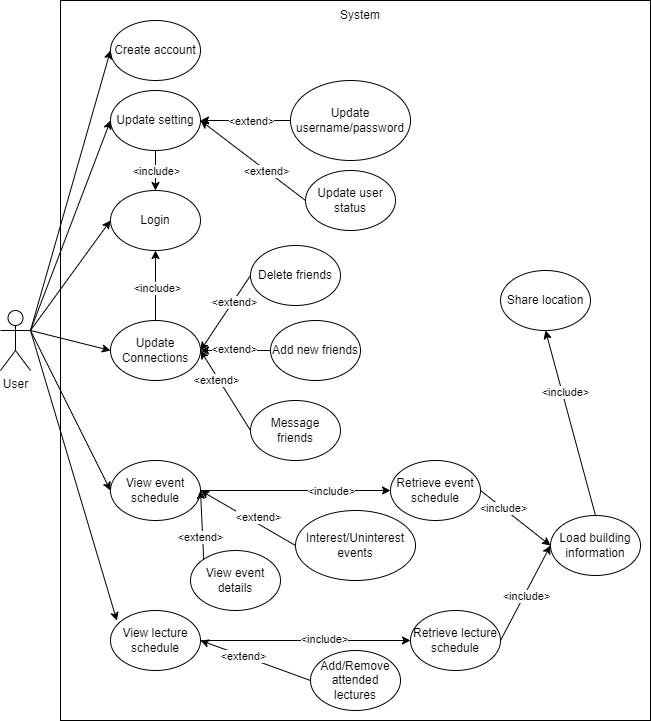

The diagram above was exported from draw.io. Its source (the exported page's mxGraphModel, read from the mxfile embedded in the PNG):
<mxGraphModel dx="952" dy="498" grid="1" gridSize="10" guides="1" tooltips="1" connect="1" arrows="1" fold="1" page="1" pageScale="1" pageWidth="850" pageHeight="1100" math="0" shadow="0">
  <root>
    <mxCell id="0" />
    <mxCell id="1" parent="0" />
    <mxCell id="ExYnGLR11kZe-QAl5hnO-1" value="User" style="shape=umlActor;verticalLabelPosition=bottom;verticalAlign=top;html=1;outlineConnect=0;" vertex="1" parent="1">
      <mxGeometry x="130" y="410" width="30" height="60" as="geometry" />
    </mxCell>
    <mxCell id="ExYnGLR11kZe-QAl5hnO-4" value="" style="rounded=0;whiteSpace=wrap;html=1;" vertex="1" parent="1">
      <mxGeometry x="190" y="100" width="590" height="720" as="geometry" />
    </mxCell>
    <mxCell id="ExYnGLR11kZe-QAl5hnO-5" value="System" style="text;html=1;strokeColor=none;fillColor=none;align=center;verticalAlign=middle;whiteSpace=wrap;rounded=0;" vertex="1" parent="1">
      <mxGeometry x="460" y="100" width="60" height="30" as="geometry" />
    </mxCell>
    <mxCell id="ExYnGLR11kZe-QAl5hnO-6" value="Update user status" style="ellipse;whiteSpace=wrap;html=1;" vertex="1" parent="1">
      <mxGeometry x="435" y="270" width="90" height="60" as="geometry" />
    </mxCell>
    <mxCell id="ExYnGLR11kZe-QAl5hnO-53" style="edgeStyle=orthogonalEdgeStyle;rounded=0;orthogonalLoop=1;jettySize=auto;html=1;exitX=1;exitY=0.5;exitDx=0;exitDy=0;entryX=0;entryY=0.5;entryDx=0;entryDy=0;" edge="1" parent="1" source="ExYnGLR11kZe-QAl5hnO-7" target="ExYnGLR11kZe-QAl5hnO-20">
      <mxGeometry relative="1" as="geometry" />
    </mxCell>
    <mxCell id="ExYnGLR11kZe-QAl5hnO-54" value="&amp;lt;include&amp;gt;" style="edgeLabel;html=1;align=center;verticalAlign=middle;resizable=0;points=[];" vertex="1" connectable="0" parent="ExYnGLR11kZe-QAl5hnO-53">
      <mxGeometry x="0.2042" y="-3" relative="1" as="geometry">
        <mxPoint x="16" y="-3" as="offset" />
      </mxGeometry>
    </mxCell>
    <mxCell id="ExYnGLR11kZe-QAl5hnO-7" value="View event schedule" style="ellipse;whiteSpace=wrap;html=1;" vertex="1" parent="1">
      <mxGeometry x="240" y="560" width="90" height="60" as="geometry" />
    </mxCell>
    <mxCell id="ExYnGLR11kZe-QAl5hnO-8" value="View lecture schedule" style="ellipse;whiteSpace=wrap;html=1;" vertex="1" parent="1">
      <mxGeometry x="240" y="710" width="90" height="60" as="geometry" />
    </mxCell>
    <mxCell id="ExYnGLR11kZe-QAl5hnO-9" value="Add new friends" style="ellipse;whiteSpace=wrap;html=1;" vertex="1" parent="1">
      <mxGeometry x="400" y="420" width="90" height="60" as="geometry" />
    </mxCell>
    <mxCell id="ExYnGLR11kZe-QAl5hnO-10" value="Delete friends" style="ellipse;whiteSpace=wrap;html=1;" vertex="1" parent="1">
      <mxGeometry x="380" y="345" width="90" height="60" as="geometry" />
    </mxCell>
    <mxCell id="ExYnGLR11kZe-QAl5hnO-11" value="Login" style="ellipse;whiteSpace=wrap;html=1;" vertex="1" parent="1">
      <mxGeometry x="240" y="290" width="90" height="60" as="geometry" />
    </mxCell>
    <mxCell id="ExYnGLR11kZe-QAl5hnO-12" value="Create account" style="ellipse;whiteSpace=wrap;html=1;" vertex="1" parent="1">
      <mxGeometry x="240" y="120" width="90" height="60" as="geometry" />
    </mxCell>
    <mxCell id="ExYnGLR11kZe-QAl5hnO-36" value="" style="edgeStyle=orthogonalEdgeStyle;rounded=0;orthogonalLoop=1;jettySize=auto;html=1;" edge="1" parent="1" source="ExYnGLR11kZe-QAl5hnO-13" target="ExYnGLR11kZe-QAl5hnO-11">
      <mxGeometry relative="1" as="geometry" />
    </mxCell>
    <mxCell id="ExYnGLR11kZe-QAl5hnO-37" value="&amp;lt;include&amp;gt;" style="edgeLabel;html=1;align=center;verticalAlign=middle;resizable=0;points=[];" vertex="1" connectable="0" parent="ExYnGLR11kZe-QAl5hnO-36">
      <mxGeometry x="-0.49" relative="1" as="geometry">
        <mxPoint y="10" as="offset" />
      </mxGeometry>
    </mxCell>
    <mxCell id="ExYnGLR11kZe-QAl5hnO-13" value="Update setting" style="ellipse;whiteSpace=wrap;html=1;" vertex="1" parent="1">
      <mxGeometry x="240" y="190" width="90" height="60" as="geometry" />
    </mxCell>
    <mxCell id="ExYnGLR11kZe-QAl5hnO-30" style="edgeStyle=orthogonalEdgeStyle;rounded=0;orthogonalLoop=1;jettySize=auto;html=1;exitX=0;exitY=0.5;exitDx=0;exitDy=0;entryX=1;entryY=0.5;entryDx=0;entryDy=0;" edge="1" parent="1" source="ExYnGLR11kZe-QAl5hnO-14" target="ExYnGLR11kZe-QAl5hnO-13">
      <mxGeometry relative="1" as="geometry" />
    </mxCell>
    <mxCell id="ExYnGLR11kZe-QAl5hnO-31" value="&amp;lt;extend&amp;gt;" style="edgeLabel;html=1;align=center;verticalAlign=middle;resizable=0;points=[];" vertex="1" connectable="0" parent="ExYnGLR11kZe-QAl5hnO-30">
      <mxGeometry x="0.28" y="-2" relative="1" as="geometry">
        <mxPoint x="18" y="2" as="offset" />
      </mxGeometry>
    </mxCell>
    <mxCell id="ExYnGLR11kZe-QAl5hnO-14" value="Update username/password" style="ellipse;whiteSpace=wrap;html=1;" vertex="1" parent="1">
      <mxGeometry x="420" y="180" width="120" height="80" as="geometry" />
    </mxCell>
    <mxCell id="ExYnGLR11kZe-QAl5hnO-15" value="View event details" style="ellipse;whiteSpace=wrap;html=1;" vertex="1" parent="1">
      <mxGeometry x="320" y="650" width="90" height="60" as="geometry" />
    </mxCell>
    <mxCell id="ExYnGLR11kZe-QAl5hnO-16" value="Message friends" style="ellipse;whiteSpace=wrap;html=1;" vertex="1" parent="1">
      <mxGeometry x="380" y="500" width="90" height="60" as="geometry" />
    </mxCell>
    <mxCell id="ExYnGLR11kZe-QAl5hnO-17" value="Share location" style="ellipse;whiteSpace=wrap;html=1;" vertex="1" parent="1">
      <mxGeometry x="630" y="370" width="90" height="60" as="geometry" />
    </mxCell>
    <mxCell id="ExYnGLR11kZe-QAl5hnO-18" value="Interest/Uninterest events" style="ellipse;whiteSpace=wrap;html=1;" vertex="1" parent="1">
      <mxGeometry x="425" y="610" width="120" height="70" as="geometry" />
    </mxCell>
    <mxCell id="ExYnGLR11kZe-QAl5hnO-19" value="Add/Remove attended lectures" style="ellipse;whiteSpace=wrap;html=1;" vertex="1" parent="1">
      <mxGeometry x="440" y="750" width="90" height="60" as="geometry" />
    </mxCell>
    <mxCell id="ExYnGLR11kZe-QAl5hnO-20" value="Retrieve event schedule" style="ellipse;whiteSpace=wrap;html=1;" vertex="1" parent="1">
      <mxGeometry x="520" y="560" width="90" height="60" as="geometry" />
    </mxCell>
    <mxCell id="ExYnGLR11kZe-QAl5hnO-21" value="Retrieve lecture schedule" style="ellipse;whiteSpace=wrap;html=1;" vertex="1" parent="1">
      <mxGeometry x="540" y="710" width="90" height="60" as="geometry" />
    </mxCell>
    <mxCell id="ExYnGLR11kZe-QAl5hnO-38" value="" style="edgeStyle=orthogonalEdgeStyle;rounded=0;orthogonalLoop=1;jettySize=auto;html=1;" edge="1" parent="1" source="ExYnGLR11kZe-QAl5hnO-22" target="ExYnGLR11kZe-QAl5hnO-11">
      <mxGeometry relative="1" as="geometry" />
    </mxCell>
    <mxCell id="ExYnGLR11kZe-QAl5hnO-39" value="&amp;lt;include&amp;gt;" style="edgeLabel;html=1;align=center;verticalAlign=middle;resizable=0;points=[];" vertex="1" connectable="0" parent="ExYnGLR11kZe-QAl5hnO-38">
      <mxGeometry x="-0.06" y="-1" relative="1" as="geometry">
        <mxPoint as="offset" />
      </mxGeometry>
    </mxCell>
    <mxCell id="ExYnGLR11kZe-QAl5hnO-22" value="Update Connections" style="ellipse;whiteSpace=wrap;html=1;" vertex="1" parent="1">
      <mxGeometry x="240" y="420" width="90" height="60" as="geometry" />
    </mxCell>
    <mxCell id="ExYnGLR11kZe-QAl5hnO-23" value="Load building information" style="ellipse;whiteSpace=wrap;html=1;" vertex="1" parent="1">
      <mxGeometry x="680" y="615" width="90" height="60" as="geometry" />
    </mxCell>
    <mxCell id="ExYnGLR11kZe-QAl5hnO-24" value="" style="endArrow=classic;html=1;rounded=0;entryX=0;entryY=0.5;entryDx=0;entryDy=0;exitX=1;exitY=0.3333333333333333;exitDx=0;exitDy=0;exitPerimeter=0;" edge="1" parent="1" source="ExYnGLR11kZe-QAl5hnO-1" target="ExYnGLR11kZe-QAl5hnO-12">
      <mxGeometry width="50" height="50" relative="1" as="geometry">
        <mxPoint x="60" y="270" as="sourcePoint" />
        <mxPoint x="110" y="220" as="targetPoint" />
      </mxGeometry>
    </mxCell>
    <mxCell id="ExYnGLR11kZe-QAl5hnO-26" value="" style="endArrow=classic;html=1;rounded=0;exitX=1;exitY=0.3333333333333333;exitDx=0;exitDy=0;exitPerimeter=0;entryX=0;entryY=0.5;entryDx=0;entryDy=0;" edge="1" parent="1" source="ExYnGLR11kZe-QAl5hnO-1" target="ExYnGLR11kZe-QAl5hnO-13">
      <mxGeometry width="50" height="50" relative="1" as="geometry">
        <mxPoint x="200" y="300" as="sourcePoint" />
        <mxPoint x="250" y="250" as="targetPoint" />
      </mxGeometry>
    </mxCell>
    <mxCell id="ExYnGLR11kZe-QAl5hnO-27" value="" style="endArrow=classic;html=1;rounded=0;entryX=0;entryY=0.5;entryDx=0;entryDy=0;exitX=1;exitY=0.3333333333333333;exitDx=0;exitDy=0;exitPerimeter=0;" edge="1" parent="1" source="ExYnGLR11kZe-QAl5hnO-1" target="ExYnGLR11kZe-QAl5hnO-11">
      <mxGeometry width="50" height="50" relative="1" as="geometry">
        <mxPoint x="160" y="320" as="sourcePoint" />
        <mxPoint x="90" y="420" as="targetPoint" />
      </mxGeometry>
    </mxCell>
    <mxCell id="ExYnGLR11kZe-QAl5hnO-34" value="" style="endArrow=classic;html=1;rounded=0;entryX=1;entryY=0.5;entryDx=0;entryDy=0;exitX=0;exitY=0.5;exitDx=0;exitDy=0;" edge="1" parent="1" source="ExYnGLR11kZe-QAl5hnO-6" target="ExYnGLR11kZe-QAl5hnO-13">
      <mxGeometry width="50" height="50" relative="1" as="geometry">
        <mxPoint x="350" y="330" as="sourcePoint" />
        <mxPoint x="400" y="280" as="targetPoint" />
      </mxGeometry>
    </mxCell>
    <mxCell id="ExYnGLR11kZe-QAl5hnO-35" value="&amp;lt;extend&amp;gt;" style="edgeLabel;html=1;align=center;verticalAlign=middle;resizable=0;points=[];" vertex="1" connectable="0" parent="ExYnGLR11kZe-QAl5hnO-34">
      <mxGeometry x="-0.2491" relative="1" as="geometry">
        <mxPoint y="1" as="offset" />
      </mxGeometry>
    </mxCell>
    <mxCell id="ExYnGLR11kZe-QAl5hnO-40" value="" style="endArrow=classic;html=1;rounded=0;entryX=1;entryY=0.5;entryDx=0;entryDy=0;exitX=0;exitY=0.5;exitDx=0;exitDy=0;" edge="1" parent="1" source="ExYnGLR11kZe-QAl5hnO-10" target="ExYnGLR11kZe-QAl5hnO-22">
      <mxGeometry width="50" height="50" relative="1" as="geometry">
        <mxPoint x="270" y="530" as="sourcePoint" />
        <mxPoint x="320" y="480" as="targetPoint" />
      </mxGeometry>
    </mxCell>
    <mxCell id="ExYnGLR11kZe-QAl5hnO-43" value="&amp;lt;extend&amp;gt;" style="edgeLabel;html=1;align=center;verticalAlign=middle;resizable=0;points=[];" vertex="1" connectable="0" parent="ExYnGLR11kZe-QAl5hnO-40">
      <mxGeometry x="-0.3109" y="1" relative="1" as="geometry">
        <mxPoint as="offset" />
      </mxGeometry>
    </mxCell>
    <mxCell id="ExYnGLR11kZe-QAl5hnO-41" value="" style="endArrow=classic;html=1;rounded=0;entryX=1;entryY=0.5;entryDx=0;entryDy=0;exitX=0;exitY=0.5;exitDx=0;exitDy=0;" edge="1" parent="1" source="ExYnGLR11kZe-QAl5hnO-9" target="ExYnGLR11kZe-QAl5hnO-22">
      <mxGeometry width="50" height="50" relative="1" as="geometry">
        <mxPoint x="393" y="393" as="sourcePoint" />
        <mxPoint x="340" y="430" as="targetPoint" />
      </mxGeometry>
    </mxCell>
    <mxCell id="ExYnGLR11kZe-QAl5hnO-44" value="&amp;lt;extend&amp;gt;" style="edgeLabel;html=1;align=center;verticalAlign=middle;resizable=0;points=[];" vertex="1" connectable="0" parent="ExYnGLR11kZe-QAl5hnO-41">
      <mxGeometry x="0.0671" y="-2" relative="1" as="geometry">
        <mxPoint as="offset" />
      </mxGeometry>
    </mxCell>
    <mxCell id="ExYnGLR11kZe-QAl5hnO-42" value="" style="endArrow=classic;html=1;rounded=0;entryX=1;entryY=0.5;entryDx=0;entryDy=0;exitX=0;exitY=0.5;exitDx=0;exitDy=0;" edge="1" parent="1" source="ExYnGLR11kZe-QAl5hnO-16" target="ExYnGLR11kZe-QAl5hnO-22">
      <mxGeometry width="50" height="50" relative="1" as="geometry">
        <mxPoint x="403" y="403" as="sourcePoint" />
        <mxPoint x="350" y="440" as="targetPoint" />
      </mxGeometry>
    </mxCell>
    <mxCell id="ExYnGLR11kZe-QAl5hnO-45" value="&amp;lt;extend&amp;gt;" style="edgeLabel;html=1;align=center;verticalAlign=middle;resizable=0;points=[];" vertex="1" connectable="0" parent="ExYnGLR11kZe-QAl5hnO-42">
      <mxGeometry x="0.2908" y="2" relative="1" as="geometry">
        <mxPoint as="offset" />
      </mxGeometry>
    </mxCell>
    <mxCell id="ExYnGLR11kZe-QAl5hnO-46" value="" style="endArrow=classic;html=1;rounded=0;exitX=1;exitY=0.3333333333333333;exitDx=0;exitDy=0;exitPerimeter=0;entryX=0;entryY=0.5;entryDx=0;entryDy=0;" edge="1" parent="1" source="ExYnGLR11kZe-QAl5hnO-1" target="ExYnGLR11kZe-QAl5hnO-7">
      <mxGeometry width="50" height="50" relative="1" as="geometry">
        <mxPoint x="60" y="530" as="sourcePoint" />
        <mxPoint x="110" y="480" as="targetPoint" />
      </mxGeometry>
    </mxCell>
    <mxCell id="ExYnGLR11kZe-QAl5hnO-47" value="" style="endArrow=classic;html=1;rounded=0;exitX=1;exitY=0.3333333333333333;exitDx=0;exitDy=0;exitPerimeter=0;entryX=0.071;entryY=0.17;entryDx=0;entryDy=0;entryPerimeter=0;" edge="1" parent="1" source="ExYnGLR11kZe-QAl5hnO-1" target="ExYnGLR11kZe-QAl5hnO-8">
      <mxGeometry width="50" height="50" relative="1" as="geometry">
        <mxPoint x="80" y="610" as="sourcePoint" />
        <mxPoint x="130" y="560" as="targetPoint" />
      </mxGeometry>
    </mxCell>
    <mxCell id="ExYnGLR11kZe-QAl5hnO-50" value="" style="endArrow=classic;html=1;rounded=0;entryX=1;entryY=0.5;entryDx=0;entryDy=0;exitX=0;exitY=0.5;exitDx=0;exitDy=0;" edge="1" parent="1" source="ExYnGLR11kZe-QAl5hnO-18" target="ExYnGLR11kZe-QAl5hnO-7">
      <mxGeometry width="50" height="50" relative="1" as="geometry">
        <mxPoint x="360" y="670" as="sourcePoint" />
        <mxPoint x="410" y="620" as="targetPoint" />
      </mxGeometry>
    </mxCell>
    <mxCell id="ExYnGLR11kZe-QAl5hnO-51" value="&amp;lt;extend&amp;gt;" style="edgeLabel;html=1;align=center;verticalAlign=middle;resizable=0;points=[];" vertex="1" connectable="0" parent="ExYnGLR11kZe-QAl5hnO-50">
      <mxGeometry x="0.3863" y="-1" relative="1" as="geometry">
        <mxPoint x="28" y="10" as="offset" />
      </mxGeometry>
    </mxCell>
    <mxCell id="ExYnGLR11kZe-QAl5hnO-56" value="" style="endArrow=classic;html=1;rounded=0;exitX=1;exitY=0.5;exitDx=0;exitDy=0;entryX=0;entryY=0.5;entryDx=0;entryDy=0;" edge="1" parent="1" source="ExYnGLR11kZe-QAl5hnO-8" target="ExYnGLR11kZe-QAl5hnO-21">
      <mxGeometry width="50" height="50" relative="1" as="geometry">
        <mxPoint x="120" y="740" as="sourcePoint" />
        <mxPoint x="170" y="690" as="targetPoint" />
      </mxGeometry>
    </mxCell>
    <mxCell id="ExYnGLR11kZe-QAl5hnO-58" value="&amp;lt;include&amp;gt;" style="edgeLabel;html=1;align=center;verticalAlign=middle;resizable=0;points=[];" vertex="1" connectable="0" parent="ExYnGLR11kZe-QAl5hnO-56">
      <mxGeometry x="0.2381" y="-4" relative="1" as="geometry">
        <mxPoint x="-7" y="-6" as="offset" />
      </mxGeometry>
    </mxCell>
    <mxCell id="ExYnGLR11kZe-QAl5hnO-60" value="" style="endArrow=classic;html=1;rounded=0;exitX=1;exitY=0.5;exitDx=0;exitDy=0;entryX=0;entryY=0.5;entryDx=0;entryDy=0;" edge="1" parent="1" source="ExYnGLR11kZe-QAl5hnO-20" target="ExYnGLR11kZe-QAl5hnO-23">
      <mxGeometry width="50" height="50" relative="1" as="geometry">
        <mxPoint x="640" y="640" as="sourcePoint" />
        <mxPoint x="690" y="590" as="targetPoint" />
      </mxGeometry>
    </mxCell>
    <mxCell id="ExYnGLR11kZe-QAl5hnO-62" value="&amp;lt;include&amp;gt;" style="edgeLabel;html=1;align=center;verticalAlign=middle;resizable=0;points=[];" vertex="1" connectable="0" parent="ExYnGLR11kZe-QAl5hnO-60">
      <mxGeometry x="-0.3517" relative="1" as="geometry">
        <mxPoint as="offset" />
      </mxGeometry>
    </mxCell>
    <mxCell id="ExYnGLR11kZe-QAl5hnO-61" value="" style="endArrow=classic;html=1;rounded=0;entryX=0;entryY=0.5;entryDx=0;entryDy=0;exitX=1;exitY=0.5;exitDx=0;exitDy=0;" edge="1" parent="1" source="ExYnGLR11kZe-QAl5hnO-21" target="ExYnGLR11kZe-QAl5hnO-23">
      <mxGeometry width="50" height="50" relative="1" as="geometry">
        <mxPoint x="650" y="650" as="sourcePoint" />
        <mxPoint x="700" y="600" as="targetPoint" />
      </mxGeometry>
    </mxCell>
    <mxCell id="ExYnGLR11kZe-QAl5hnO-63" value="&amp;lt;include&amp;gt;" style="edgeLabel;html=1;align=center;verticalAlign=middle;resizable=0;points=[];" vertex="1" connectable="0" parent="ExYnGLR11kZe-QAl5hnO-61">
      <mxGeometry x="-0.0465" y="-2" relative="1" as="geometry">
        <mxPoint as="offset" />
      </mxGeometry>
    </mxCell>
    <mxCell id="ExYnGLR11kZe-QAl5hnO-65" value="" style="endArrow=classic;html=1;rounded=0;exitX=0;exitY=0.5;exitDx=0;exitDy=0;entryX=1;entryY=0.5;entryDx=0;entryDy=0;" edge="1" parent="1" source="ExYnGLR11kZe-QAl5hnO-19" target="ExYnGLR11kZe-QAl5hnO-8">
      <mxGeometry width="50" height="50" relative="1" as="geometry">
        <mxPoint x="60" y="800" as="sourcePoint" />
        <mxPoint x="110" y="750" as="targetPoint" />
      </mxGeometry>
    </mxCell>
    <mxCell id="ExYnGLR11kZe-QAl5hnO-66" value="&amp;lt;extend&amp;gt;" style="edgeLabel;html=1;align=center;verticalAlign=middle;resizable=0;points=[];" vertex="1" connectable="0" parent="ExYnGLR11kZe-QAl5hnO-65">
      <mxGeometry x="0.2304" relative="1" as="geometry">
        <mxPoint as="offset" />
      </mxGeometry>
    </mxCell>
    <mxCell id="ExYnGLR11kZe-QAl5hnO-67" value="" style="endArrow=classic;html=1;rounded=0;exitX=0;exitY=0;exitDx=0;exitDy=0;entryX=1;entryY=0.5;entryDx=0;entryDy=0;" edge="1" parent="1" source="ExYnGLR11kZe-QAl5hnO-15" target="ExYnGLR11kZe-QAl5hnO-7">
      <mxGeometry width="50" height="50" relative="1" as="geometry">
        <mxPoint x="90" y="740" as="sourcePoint" />
        <mxPoint x="140" y="690" as="targetPoint" />
      </mxGeometry>
    </mxCell>
    <mxCell id="ExYnGLR11kZe-QAl5hnO-68" value="&amp;lt;extend&amp;gt;" style="edgeLabel;html=1;align=center;verticalAlign=middle;resizable=0;points=[];" vertex="1" connectable="0" parent="ExYnGLR11kZe-QAl5hnO-67">
      <mxGeometry x="-0.3686" y="3" relative="1" as="geometry">
        <mxPoint as="offset" />
      </mxGeometry>
    </mxCell>
    <mxCell id="ExYnGLR11kZe-QAl5hnO-70" value="" style="endArrow=classic;html=1;rounded=0;exitX=0.5;exitY=0;exitDx=0;exitDy=0;entryX=0.5;entryY=1;entryDx=0;entryDy=0;" edge="1" parent="1" source="ExYnGLR11kZe-QAl5hnO-23" target="ExYnGLR11kZe-QAl5hnO-17">
      <mxGeometry width="50" height="50" relative="1" as="geometry">
        <mxPoint x="660" y="570" as="sourcePoint" />
        <mxPoint x="710" y="520" as="targetPoint" />
      </mxGeometry>
    </mxCell>
    <mxCell id="ExYnGLR11kZe-QAl5hnO-71" value="&amp;lt;include&amp;gt;" style="edgeLabel;html=1;align=center;verticalAlign=middle;resizable=0;points=[];" vertex="1" connectable="0" parent="ExYnGLR11kZe-QAl5hnO-70">
      <mxGeometry x="0.3306" y="-3" relative="1" as="geometry">
        <mxPoint as="offset" />
      </mxGeometry>
    </mxCell>
    <mxCell id="ExYnGLR11kZe-QAl5hnO-72" value="" style="endArrow=classic;html=1;rounded=0;entryX=0;entryY=0.5;entryDx=0;entryDy=0;exitX=1;exitY=0.3333333333333333;exitDx=0;exitDy=0;exitPerimeter=0;" edge="1" parent="1" source="ExYnGLR11kZe-QAl5hnO-1" target="ExYnGLR11kZe-QAl5hnO-22">
      <mxGeometry width="50" height="50" relative="1" as="geometry">
        <mxPoint x="30" y="550" as="sourcePoint" />
        <mxPoint x="80" y="500" as="targetPoint" />
      </mxGeometry>
    </mxCell>
  </root>
</mxGraphModel>